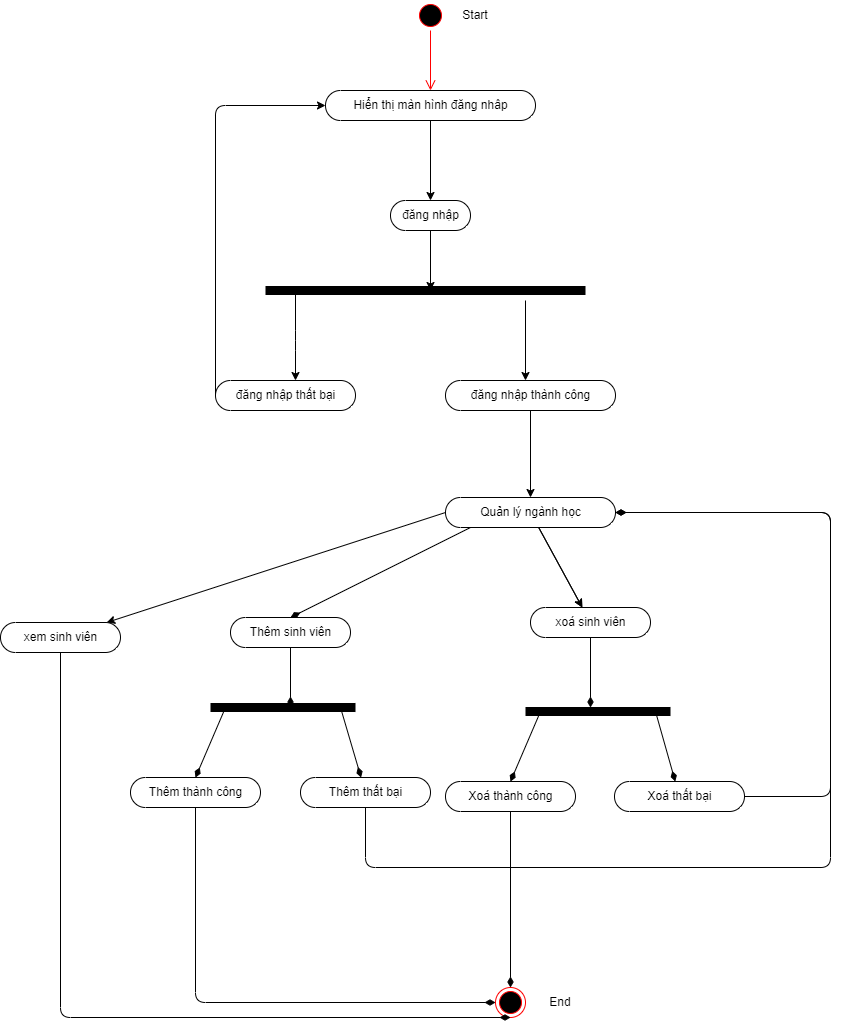

The diagram above was exported from draw.io. Its source (the exported page's mxGraphModel, read from the mxfile embedded in the PNG):
<mxGraphModel dx="1805" dy="1775" grid="1" gridSize="10" guides="1" tooltips="1" connect="1" arrows="1" fold="1" page="1" pageScale="1" pageWidth="850" pageHeight="1100" math="0" shadow="0">
  <root>
    <mxCell id="0" />
    <mxCell id="1" parent="0" />
    <mxCell id="76" value="" style="ellipse;html=1;shape=startState;fillColor=#000000;strokeColor=#ff0000;" vertex="1" parent="1">
      <mxGeometry x="395" y="-87" width="30" height="30" as="geometry" />
    </mxCell>
    <mxCell id="77" value="" style="edgeStyle=orthogonalEdgeStyle;html=1;verticalAlign=bottom;endArrow=open;endSize=8;strokeColor=#ff0000;" edge="1" parent="1" source="76">
      <mxGeometry relative="1" as="geometry">
        <mxPoint x="410" y="3" as="targetPoint" />
      </mxGeometry>
    </mxCell>
    <mxCell id="78" value="" style="edgeStyle=none;html=1;" edge="1" parent="1" source="79">
      <mxGeometry relative="1" as="geometry">
        <mxPoint x="410" y="203" as="targetPoint" />
      </mxGeometry>
    </mxCell>
    <mxCell id="79" value="đăng nhập" style="html=1;dashed=0;whitespace=wrap;shape=mxgraph.dfd.start" vertex="1" parent="1">
      <mxGeometry x="370" y="113" width="80" height="30" as="geometry" />
    </mxCell>
    <mxCell id="80" value="" style="endArrow=none;html=1;strokeWidth=9;" edge="1" parent="1">
      <mxGeometry width="50" height="50" relative="1" as="geometry">
        <mxPoint x="245" y="203" as="sourcePoint" />
        <mxPoint x="565" y="203" as="targetPoint" />
      </mxGeometry>
    </mxCell>
    <mxCell id="81" value="" style="endArrow=classic;html=1;strokeWidth=1;" edge="1" parent="1">
      <mxGeometry width="50" height="50" relative="1" as="geometry">
        <mxPoint x="275" y="203" as="sourcePoint" />
        <mxPoint x="275" y="293" as="targetPoint" />
        <Array as="points">
          <mxPoint x="275" y="253" />
        </Array>
      </mxGeometry>
    </mxCell>
    <mxCell id="82" value="" style="edgeStyle=none;html=1;strokeWidth=1;" edge="1" parent="1" source="83" target="79">
      <mxGeometry relative="1" as="geometry" />
    </mxCell>
    <mxCell id="83" value="Hiển thị màn hình đăng nhâp" style="html=1;dashed=0;whitespace=wrap;shape=mxgraph.dfd.start" vertex="1" parent="1">
      <mxGeometry x="305" y="3" width="210" height="30" as="geometry" />
    </mxCell>
    <mxCell id="84" value="" style="endArrow=classic;html=1;strokeWidth=1;" edge="1" parent="1">
      <mxGeometry width="50" height="50" relative="1" as="geometry">
        <mxPoint x="505" y="213" as="sourcePoint" />
        <mxPoint x="505" y="293" as="targetPoint" />
      </mxGeometry>
    </mxCell>
    <mxCell id="85" value="đăng nhập thất bại" style="html=1;dashed=0;whitespace=wrap;shape=mxgraph.dfd.start" vertex="1" parent="1">
      <mxGeometry x="195" y="293" width="140" height="30" as="geometry" />
    </mxCell>
    <mxCell id="86" value="" style="edgeStyle=none;html=1;" edge="1" parent="1" source="88" target="92">
      <mxGeometry relative="1" as="geometry" />
    </mxCell>
    <mxCell id="87" value="" style="edgeStyle=none;html=1;" edge="1" parent="1" source="88" target="92">
      <mxGeometry relative="1" as="geometry" />
    </mxCell>
    <mxCell id="88" value="Quản lý ngành học" style="html=1;dashed=0;whitespace=wrap;shape=mxgraph.dfd.start" vertex="1" parent="1">
      <mxGeometry x="425" y="410" width="170" height="30" as="geometry" />
    </mxCell>
    <mxCell id="89" value="" style="endArrow=classic;html=1;strokeWidth=1;exitX=0;exitY=0.5;exitDx=0;exitDy=0;exitPerimeter=0;entryX=0;entryY=0.5;entryDx=0;entryDy=0;entryPerimeter=0;" edge="1" parent="1" source="85" target="83">
      <mxGeometry width="50" height="50" relative="1" as="geometry">
        <mxPoint x="435" y="213" as="sourcePoint" />
        <mxPoint x="485" y="163" as="targetPoint" />
        <Array as="points">
          <mxPoint x="195" y="18" />
        </Array>
      </mxGeometry>
    </mxCell>
    <mxCell id="90" value="Start" style="text;html=1;strokeColor=none;fillColor=none;align=center;verticalAlign=middle;whiteSpace=wrap;rounded=0;" vertex="1" parent="1">
      <mxGeometry x="425" y="-87" width="60" height="30" as="geometry" />
    </mxCell>
    <mxCell id="91" value="Thêm sinh viên" style="html=1;dashed=0;whitespace=wrap;shape=mxgraph.dfd.start" vertex="1" parent="1">
      <mxGeometry x="210" y="530" width="120" height="30" as="geometry" />
    </mxCell>
    <mxCell id="92" value="xoá sinh viên" style="html=1;dashed=0;whitespace=wrap;shape=mxgraph.dfd.start" vertex="1" parent="1">
      <mxGeometry x="510" y="520" width="120" height="30" as="geometry" />
    </mxCell>
    <mxCell id="93" value="" style="endArrow=none;startArrow=diamondThin;endFill=0;startFill=1;html=1;verticalAlign=bottom;labelBackgroundColor=none;strokeWidth=1;startSize=8;endSize=8;exitX=0.5;exitY=0.5;exitDx=0;exitDy=-15;exitPerimeter=0;" edge="1" parent="1" source="91">
      <mxGeometry width="160" relative="1" as="geometry">
        <mxPoint x="340" y="510" as="sourcePoint" />
        <mxPoint x="450" y="440" as="targetPoint" />
      </mxGeometry>
    </mxCell>
    <mxCell id="94" value="" style="endArrow=none;startArrow=diamondThin;endFill=0;startFill=1;html=1;verticalAlign=bottom;labelBackgroundColor=none;strokeWidth=1;startSize=8;endSize=8;entryX=0.5;entryY=0.5;entryDx=0;entryDy=15;entryPerimeter=0;" edge="1" parent="1" target="91">
      <mxGeometry width="160" relative="1" as="geometry">
        <mxPoint x="270" y="620" as="sourcePoint" />
        <mxPoint x="500" y="510" as="targetPoint" />
      </mxGeometry>
    </mxCell>
    <mxCell id="95" value="" style="endArrow=none;startArrow=diamondThin;endFill=0;startFill=1;html=1;verticalAlign=bottom;labelBackgroundColor=none;strokeWidth=1;startSize=8;endSize=8;entryX=0.5;entryY=0.5;entryDx=0;entryDy=15;entryPerimeter=0;" edge="1" parent="1" target="92">
      <mxGeometry width="160" relative="1" as="geometry">
        <mxPoint x="570" y="620" as="sourcePoint" />
        <mxPoint x="500" y="510" as="targetPoint" />
      </mxGeometry>
    </mxCell>
    <mxCell id="96" value="" style="endArrow=none;html=1;strokeWidth=9;" edge="1" parent="1">
      <mxGeometry width="50" height="50" relative="1" as="geometry">
        <mxPoint x="190" y="620" as="sourcePoint" />
        <mxPoint x="335" y="620" as="targetPoint" />
        <Array as="points">
          <mxPoint x="265" y="620" />
        </Array>
      </mxGeometry>
    </mxCell>
    <mxCell id="97" value="Thêm thành công" style="html=1;dashed=0;whitespace=wrap;shape=mxgraph.dfd.start" vertex="1" parent="1">
      <mxGeometry x="110" y="690" width="130" height="30" as="geometry" />
    </mxCell>
    <mxCell id="98" value="Thêm thất bại" style="html=1;dashed=0;whitespace=wrap;shape=mxgraph.dfd.start" vertex="1" parent="1">
      <mxGeometry x="280" y="690" width="130" height="30" as="geometry" />
    </mxCell>
    <mxCell id="99" value="" style="endArrow=none;startArrow=diamondThin;endFill=0;startFill=1;html=1;verticalAlign=bottom;labelBackgroundColor=none;strokeWidth=1;startSize=8;endSize=8;exitX=0.5;exitY=0.5;exitDx=0;exitDy=-15;exitPerimeter=0;" edge="1" parent="1" source="97">
      <mxGeometry width="160" relative="1" as="geometry">
        <mxPoint x="340" y="810" as="sourcePoint" />
        <mxPoint x="205" y="620" as="targetPoint" />
      </mxGeometry>
    </mxCell>
    <mxCell id="100" value="" style="endArrow=none;startArrow=diamondThin;endFill=0;startFill=1;html=1;verticalAlign=bottom;labelBackgroundColor=none;strokeWidth=1;startSize=8;endSize=8;" edge="1" parent="1" source="98">
      <mxGeometry width="160" relative="1" as="geometry">
        <mxPoint x="340" y="810" as="sourcePoint" />
        <mxPoint x="320" y="620" as="targetPoint" />
      </mxGeometry>
    </mxCell>
    <mxCell id="101" value="" style="endArrow=none;startArrow=diamondThin;endFill=0;startFill=1;html=1;verticalAlign=bottom;labelBackgroundColor=none;strokeWidth=1;startSize=8;endSize=8;entryX=0.5;entryY=0.5;entryDx=0;entryDy=15;entryPerimeter=0;exitX=0;exitY=0.5;exitDx=0;exitDy=0;" edge="1" parent="1" source="102" target="97">
      <mxGeometry width="160" relative="1" as="geometry">
        <mxPoint x="390" y="810" as="sourcePoint" />
        <mxPoint x="500" y="810" as="targetPoint" />
        <Array as="points">
          <mxPoint x="175" y="915" />
        </Array>
      </mxGeometry>
    </mxCell>
    <mxCell id="102" value="" style="ellipse;html=1;shape=endState;fillColor=#000000;strokeColor=#ff0000;" vertex="1" parent="1">
      <mxGeometry x="475" y="900" width="30" height="30" as="geometry" />
    </mxCell>
    <mxCell id="103" value="" style="endArrow=none;startArrow=diamondThin;endFill=0;startFill=1;html=1;verticalAlign=bottom;labelBackgroundColor=none;strokeWidth=1;startSize=8;endSize=8;entryX=0.5;entryY=0.5;entryDx=0;entryDy=15;entryPerimeter=0;exitX=1;exitY=0.5;exitDx=0;exitDy=0;exitPerimeter=0;" edge="1" parent="1" source="88" target="98">
      <mxGeometry width="160" relative="1" as="geometry">
        <mxPoint x="340" y="610" as="sourcePoint" />
        <mxPoint x="500" y="610" as="targetPoint" />
        <Array as="points">
          <mxPoint x="810" y="425" />
          <mxPoint x="810" y="780" />
          <mxPoint x="345" y="780" />
        </Array>
      </mxGeometry>
    </mxCell>
    <mxCell id="104" value="" style="endArrow=none;html=1;strokeWidth=9;" edge="1" parent="1">
      <mxGeometry width="50" height="50" relative="1" as="geometry">
        <mxPoint x="505" y="624" as="sourcePoint" />
        <mxPoint x="650" y="624" as="targetPoint" />
        <Array as="points">
          <mxPoint x="580" y="624" />
        </Array>
      </mxGeometry>
    </mxCell>
    <mxCell id="105" value="Xoá thành công" style="html=1;dashed=0;whitespace=wrap;shape=mxgraph.dfd.start" vertex="1" parent="1">
      <mxGeometry x="425" y="694" width="130" height="30" as="geometry" />
    </mxCell>
    <mxCell id="106" value="Xoá thất bại" style="html=1;dashed=0;whitespace=wrap;shape=mxgraph.dfd.start" vertex="1" parent="1">
      <mxGeometry x="594" y="694" width="130" height="30" as="geometry" />
    </mxCell>
    <mxCell id="107" value="" style="endArrow=none;startArrow=diamondThin;endFill=0;startFill=1;html=1;verticalAlign=bottom;labelBackgroundColor=none;strokeWidth=1;startSize=8;endSize=8;exitX=0.5;exitY=0.5;exitDx=0;exitDy=-15;exitPerimeter=0;" edge="1" parent="1" source="105">
      <mxGeometry width="160" relative="1" as="geometry">
        <mxPoint x="655" y="814" as="sourcePoint" />
        <mxPoint x="520" y="624" as="targetPoint" />
      </mxGeometry>
    </mxCell>
    <mxCell id="108" value="" style="endArrow=none;startArrow=diamondThin;endFill=0;startFill=1;html=1;verticalAlign=bottom;labelBackgroundColor=none;strokeWidth=1;startSize=8;endSize=8;" edge="1" parent="1" source="106">
      <mxGeometry width="160" relative="1" as="geometry">
        <mxPoint x="655" y="814" as="sourcePoint" />
        <mxPoint x="635" y="624" as="targetPoint" />
      </mxGeometry>
    </mxCell>
    <mxCell id="109" value="" style="endArrow=none;startArrow=diamondThin;endFill=0;startFill=1;html=1;verticalAlign=bottom;labelBackgroundColor=none;strokeWidth=1;startSize=8;endSize=8;entryX=0.5;entryY=0.5;entryDx=0;entryDy=15.000000000000002;entryPerimeter=0;exitX=0.5;exitY=0;exitDx=0;exitDy=0;" edge="1" parent="1" source="102" target="105">
      <mxGeometry width="160" relative="1" as="geometry">
        <mxPoint x="220" y="500" as="sourcePoint" />
        <mxPoint x="380" y="500" as="targetPoint" />
      </mxGeometry>
    </mxCell>
    <mxCell id="110" value="" style="endArrow=none;startArrow=diamondThin;endFill=0;startFill=1;html=1;verticalAlign=bottom;labelBackgroundColor=none;strokeWidth=1;startSize=8;endSize=8;entryX=1;entryY=0.5;entryDx=0;entryDy=0;entryPerimeter=0;exitX=1;exitY=0.5;exitDx=0;exitDy=0;exitPerimeter=0;" edge="1" parent="1" source="88" target="106">
      <mxGeometry width="160" relative="1" as="geometry">
        <mxPoint x="570" y="425" as="sourcePoint" />
        <mxPoint x="380" y="500" as="targetPoint" />
        <Array as="points">
          <mxPoint x="810" y="425" />
          <mxPoint x="810" y="709" />
        </Array>
      </mxGeometry>
    </mxCell>
    <mxCell id="111" value="" style="edgeStyle=none;html=1;" edge="1" parent="1" source="112" target="88">
      <mxGeometry relative="1" as="geometry" />
    </mxCell>
    <mxCell id="112" value="đăng nhập thành công" style="html=1;dashed=0;whitespace=wrap;shape=mxgraph.dfd.start" vertex="1" parent="1">
      <mxGeometry x="425" y="293" width="170" height="30" as="geometry" />
    </mxCell>
    <mxCell id="113" value="End" style="text;html=1;strokeColor=none;fillColor=none;align=center;verticalAlign=middle;whiteSpace=wrap;rounded=0;" vertex="1" parent="1">
      <mxGeometry x="510" y="900" width="60" height="30" as="geometry" />
    </mxCell>
    <mxCell id="114" value="" style="endArrow=classic;html=1;exitX=0;exitY=0.5;exitDx=0;exitDy=0;exitPerimeter=0;" edge="1" parent="1" source="88" target="115">
      <mxGeometry width="50" height="50" relative="1" as="geometry">
        <mxPoint x="390" y="620" as="sourcePoint" />
        <mxPoint x="50" y="560" as="targetPoint" />
      </mxGeometry>
    </mxCell>
    <mxCell id="115" value="xem sinh viên" style="html=1;dashed=0;whitespace=wrap;shape=mxgraph.dfd.start" vertex="1" parent="1">
      <mxGeometry x="-20" y="535" width="120" height="30" as="geometry" />
    </mxCell>
    <mxCell id="116" value="" style="endArrow=none;startArrow=diamondThin;endFill=0;startFill=1;html=1;verticalAlign=bottom;labelBackgroundColor=none;strokeWidth=1;startSize=8;endSize=8;exitX=0.5;exitY=1;exitDx=0;exitDy=0;entryX=0.5;entryY=0.5;entryDx=0;entryDy=15;entryPerimeter=0;" edge="1" parent="1" source="102" target="115">
      <mxGeometry width="160" relative="1" as="geometry">
        <mxPoint x="330" y="900" as="sourcePoint" />
        <mxPoint x="37.5999755859375" y="930" as="targetPoint" />
        <Array as="points">
          <mxPoint x="40" y="930" />
        </Array>
      </mxGeometry>
    </mxCell>
  </root>
</mxGraphModel>